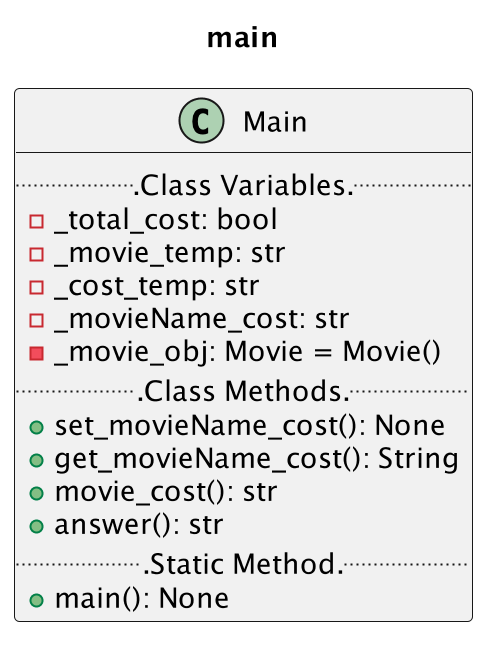

The diagram above was rendered by PlantUML. Its source (embedded in the PNG):
@startuml main
scale 2
title "main"
class Main{
    ...Class Variables...
    -_total_cost: bool
    -_movie_temp: str
    -_cost_temp: str
    -_movieName_cost: str
    -_movie_obj: Movie = Movie()
    ...Class Methods...
    +set_movieName_cost(): None
    +get_movieName_cost(): String
    +movie_cost(): str
    +answer(): str
    ...Static Method...
    +main(): None
}
@enduml